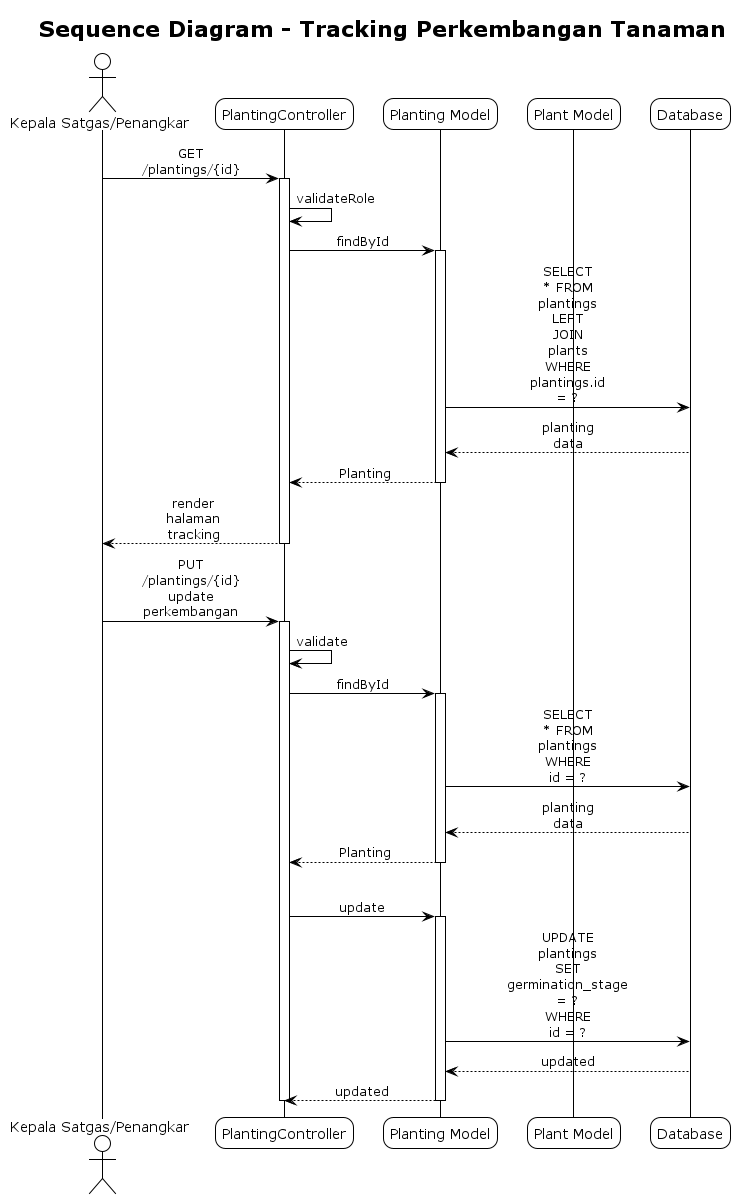

The diagram above was rendered by PlantUML. Its source (embedded in the PNG):
@startuml Sequence Diagram - Tracking Perkembangan Tanaman
!theme plain
skinparam sequenceMessageAlign center
skinparam roundcorner 20
skinparam maxmessagesize 60

title Sequence Diagram - Tracking Perkembangan Tanaman

actor "Kepala Satgas/Penangkar" as User
participant "PlantingController" as Controller
participant "Planting Model" as Planting
participant "Plant Model" as Plant
participant "Database" as DB

User -> Controller: GET /plantings/{id}
activate Controller
Controller -> Controller: validateRole
Controller -> Planting: findById
activate Planting
Planting -> DB: SELECT * FROM plantings LEFT JOIN plants WHERE plantings.id = ?
DB --> Planting: planting data
Planting --> Controller: Planting
deactivate Planting

Controller --> User: render halaman tracking
deactivate Controller

User -> Controller: PUT /plantings/{id} update perkembangan
activate Controller
Controller -> Controller: validate
Controller -> Planting: findById
activate Planting
Planting -> DB: SELECT * FROM plantings WHERE id = ?
DB --> Planting: planting data
Planting --> Controller: Planting
deactivate Planting

alt Validation Success
    Controller -> Planting: update
    activate Planting
    Planting -> DB: UPDATE plantings SET germination_stage = ? WHERE id = ?
    DB --> Planting: updated
    Planting --> Controller: updated
    deactivate Planting
    
'     Controller --> User: response success
' else Validation Failed
'     Controller --> User: response error
' endif
deactivate Controller

@enduml